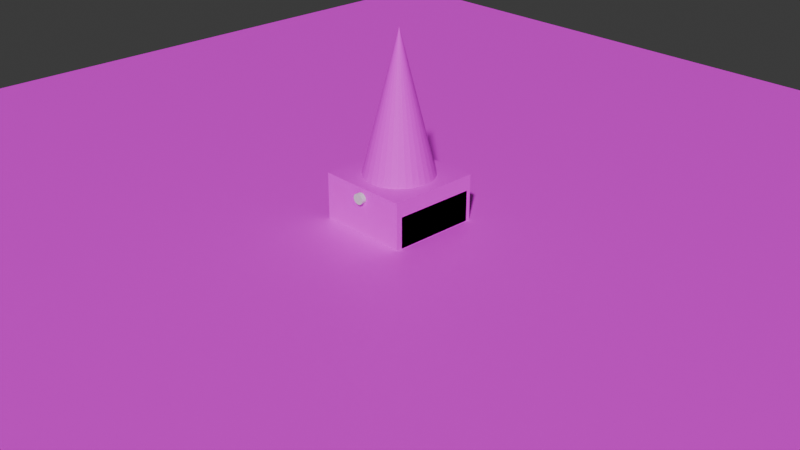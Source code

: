 # Source: battle-city.blend  (saved by Blender 4.0.36; exported with 4.5.12 LTS)
import bpy
from mathutils import Matrix  # noqa: F401  (used for matrix-valued properties, if any)

bpy.ops.wm.read_factory_settings(use_empty=True)
scene = bpy.context.scene
scene.name = 'Scene'

# ---- collections
col_collection = bpy.data.collections.new('Collection'); scene.collection.children.link(col_collection)

# ---- images (referenced by path relative to the original .blend; pixels are not part of the script)
import os
ASSET_DIR = os.environ.get("B2B_ASSET_DIR", "")  # directory of the original .blend (textures are referenced by path, not embedded)
HERE = os.path.dirname(os.path.abspath(__file__))  # packed textures are extracted next to this script under _unpacked/

def load_image(name, relpath, width, height, colorspace="sRGB"):
    """Load a texture the original file referenced (path relative to the .blend, or extracted next to this script)."""
    p = next((c for c in (os.path.join(HERE, relpath), os.path.join(ASSET_DIR, relpath)) if relpath and os.path.exists(c)), "")
    if p:
        img = bpy.data.images.load(p, check_existing=True)
        img.name = name
    else:  # same state as the original file: an image datablock whose file is absent (Cycles renders it pink)
        img = bpy.data.images.new(name, width, height)
        img.source = "FILE"
        img.filepath = "//" + (relpath or name)
    img.colorspace_settings.name = colorspace
    return img
img_base_banner_png = load_image('base-banner.png', 'base-banner.png', 1024, 1024, 'sRGB')
img_terrain_png = load_image('terrain.png', 'terrain.png', 1024, 1024, 'sRGB')
img_projectile_png = load_image('projectile.png', 'projectile.png', 1024, 1024, 'sRGB')
img_brick_wall_png = load_image('brick-wall.png', 'brick-wall.png', 1024, 1024, 'sRGB')

# ---- materials (node trees are filled in below, after node groups)
mat_tank001 = bpy.data.materials.new('Tank001')
mat_tank001.alpha_threshold = 0.0
mat_tank001.use_transparent_shadow = False
mat_tank001.roughness = 0.5
mat_tank001.line_color = (0.0, 0.0, 0.0, 1.0)
mat_basebanner = bpy.data.materials.new('BaseBanner')
mat_basebanner.use_transparent_shadow = False
mat_terrain = bpy.data.materials.new('Terrain')
mat_terrain.use_transparent_shadow = False
mat_projectile = bpy.data.materials.new('Projectile')
mat_projectile.use_transparent_shadow = False
mat_brickwall = bpy.data.materials.new('BrickWall')
mat_brickwall.use_transparent_shadow = False

# ---- material node trees
mat_tank001.use_nodes = True; mat_tank001.node_tree.nodes.clear()
_N = mat_tank001.node_tree.nodes; _L = mat_tank001.node_tree.links
n0 = _N.new('ShaderNodeOutputMaterial'); n0.name = 'Material Output'; n0.location = (300, 300)
n1 = _N.new('ShaderNodeBsdfPrincipled'); n1.name = 'Principled BSDF'; n1.location = (10, 300)
n1.inputs[3].default_value = 1.45
_L.new(n1.outputs[0], n0.inputs[0])
n0.is_active_output = True
mat_basebanner.use_nodes = True; mat_basebanner.node_tree.nodes.clear()
_N = mat_basebanner.node_tree.nodes; _L = mat_basebanner.node_tree.links
n0 = _N.new('ShaderNodeBsdfPrincipled'); n0.name = 'Principled BSDF'; n0.location = (10, 300)
n0.inputs[3].default_value = 1.45
n1 = _N.new('ShaderNodeOutputMaterial'); n1.name = 'Material Output'; n1.location = (300, 300)
n2 = _N.new('ShaderNodeTexImage'); n2.name = 'Image Texture'; n2.location = (-311, 144)
n2.image = img_base_banner_png
_L.new(n0.outputs[0], n1.inputs[0])
_L.new(n2.outputs[0], n0.inputs[0])
n1.is_active_output = True
mat_terrain.use_nodes = True; mat_terrain.node_tree.nodes.clear()
_N = mat_terrain.node_tree.nodes; _L = mat_terrain.node_tree.links
n0 = _N.new('ShaderNodeBsdfPrincipled'); n0.name = 'Principled BSDF'; n0.location = (10, 300)
n0.inputs[3].default_value = 1.45
n1 = _N.new('ShaderNodeOutputMaterial'); n1.name = 'Material Output'; n1.location = (300, 300)
n2 = _N.new('ShaderNodeTexImage'); n2.name = 'Image Texture'; n2.location = (-338, 114)
n2.image = img_terrain_png
_L.new(n0.outputs[0], n1.inputs[0])
_L.new(n2.outputs[0], n0.inputs[0])
n1.is_active_output = True
mat_projectile.use_nodes = True; mat_projectile.node_tree.nodes.clear()
_N = mat_projectile.node_tree.nodes; _L = mat_projectile.node_tree.links
n0 = _N.new('ShaderNodeBsdfPrincipled'); n0.name = 'Principled BSDF'; n0.location = (10, 300)
n0.inputs[3].default_value = 1.45
n1 = _N.new('ShaderNodeOutputMaterial'); n1.name = 'Material Output'; n1.location = (300, 300)
n2 = _N.new('ShaderNodeTexImage'); n2.name = 'Image Texture'; n2.location = (-340, 223)
n2.image = img_projectile_png
_L.new(n0.outputs[0], n1.inputs[0])
_L.new(n2.outputs[0], n0.inputs[0])
n1.is_active_output = True
mat_brickwall.use_nodes = True; mat_brickwall.node_tree.nodes.clear()
_N = mat_brickwall.node_tree.nodes; _L = mat_brickwall.node_tree.links
n0 = _N.new('ShaderNodeBsdfPrincipled'); n0.name = 'Principled BSDF'; n0.location = (10, 300)
n0.inputs[3].default_value = 1.45
n1 = _N.new('ShaderNodeOutputMaterial'); n1.name = 'Material Output'; n1.location = (300, 300)
n2 = _N.new('ShaderNodeTexImage'); n2.name = 'Image Texture'; n2.location = (-370, 233)
n2.image = img_brick_wall_png
_L.new(n0.outputs[0], n1.inputs[0])
_L.new(n2.outputs[0], n0.inputs[0])
n1.is_active_output = True

# ---- world
world_world = bpy.data.worlds.new('World'); scene.world = world_world
world_world.use_nodes = True; world_world.node_tree.nodes.clear()
_N = world_world.node_tree.nodes; _L = world_world.node_tree.links
n0 = _N.new('ShaderNodeOutputWorld'); n0.name = 'World Output'; n0.location = (300, 300)
n1 = _N.new('ShaderNodeBackground'); n1.name = 'Background'; n1.location = (10, 300)
n1.inputs[0].default_value = (0.05088, 0.05088, 0.05088, 1.0)
_L.new(n1.outputs[0], n0.inputs[0])
n0.is_active_output = True
world_world.color = (0.05088, 0.05088, 0.05088)
world_world.use_sun_shadow = False
world_world.sun_shadow_jitter_overblur = 0.0

# ---- cameras
cam_camera = bpy.data.cameras.new('Camera')
cam_camera.clip_end = 100.0
cam_camera.ortho_scale = 7.314

# ---- meshes
me_tank001 = bpy.data.meshes.new('Tank001')
me_tank001.from_pydata([(-0.5, -0.4361, 0.003613), (-0.5, -0.4361, 0.3369), (-0.5, 0.4528, 0.003613), (-0.5, 0.4528, 0.3369), (-0.25, -0.4361, 0.003613), (-0.25, -0.4361, 0.3369), (-0.25, 0.4528, 0.003613), (-0.25, 0.4528, 0.3369), (0.25, -0.4361, 0.003613), (0.25, -0.4361, 0.3369), (0.25, 0.4528, 0.003613), (0.25, 0.4528, 0.3369), (0.5, -0.4361, 0.003613), (0.5, -0.4361, 0.3369), (0.5, 0.4528, 0.003613), (0.5, 0.4528, 0.3369), (-9.746e-08, -0.1027, 0.4481), (-9.746e-08, -0.5472, 0.4481), (0.01219, -0.1027, 0.447), (0.01219, -0.5472, 0.447), (0.02392, -0.1027, 0.4438), (0.02392, -0.5472, 0.4438), (0.03472, -0.1027, 0.4387), (0.03472, -0.5472, 0.4387), (0.04419, -0.1027, 0.4318), (0.04419, -0.5472, 0.4318), (0.05197, -0.1027, 0.4234), (0.05197, -0.5472, 0.4234), (0.05774, -0.1027, 0.4138), (0.05774, -0.5472, 0.4138), (0.0613, -0.1027, 0.4033), (0.0613, -0.5472, 0.4033), (0.0625, -0.1027, 0.3925), (0.0625, -0.5472, 0.3925), (0.0613, -0.1027, 0.3817), (0.0613, -0.5472, 0.3817), (0.05774, -0.1027, 0.3712), (0.05774, -0.5472, 0.3712), (0.05197, -0.1027, 0.3616), (0.05197, -0.5472, 0.3616), (0.04419, -0.1027, 0.3532), (0.04419, -0.5472, 0.3532), (0.03472, -0.1027, 0.3463), (0.03472, -0.5472, 0.3463), (0.02392, -0.1027, 0.3412), (0.02392, -0.5472, 0.3412), (0.01219, -0.1027, 0.338), (0.01219, -0.5472, 0.338), (-9.746e-08, -0.1027, 0.3369), (-9.746e-08, -0.5472, 0.3369), (-0.01219, -0.1027, 0.338), (-0.01219, -0.5472, 0.338), (-0.02392, -0.1027, 0.3412), (-0.02392, -0.5472, 0.3412), (-0.03472, -0.1027, 0.3463), (-0.03472, -0.5472, 0.3463), (-0.04419, -0.1027, 0.3532), (-0.04419, -0.5472, 0.3532), (-0.05197, -0.1027, 0.3616), (-0.05197, -0.5472, 0.3616), (-0.05774, -0.1027, 0.3712), (-0.05774, -0.5472, 0.3712), (-0.0613, -0.1027, 0.3817), (-0.0613, -0.5472, 0.3817), (-0.0625, -0.1027, 0.3925), (-0.0625, -0.5472, 0.3925), (-0.0613, -0.1027, 0.4033), (-0.0613, -0.5472, 0.4033), (-0.05774, -0.1027, 0.4138), (-0.05774, -0.5472, 0.4138), (-0.05197, -0.1027, 0.4234), (-0.05197, -0.5472, 0.4234), (-0.04419, -0.1027, 0.4318), (-0.04419, -0.5472, 0.4318), (-0.03472, -0.1027, 0.4387), (-0.03472, -0.5472, 0.4387), (-0.02392, -0.1027, 0.4438), (-0.02392, -0.5472, 0.4438), (-0.01219, -0.1027, 0.447), (-0.01219, -0.5472, 0.447), (-9.746e-08, 0.2306, 0.2814), (-9.746e-08, 0.2306, 0.5036), (0.04877, 0.2263, 0.2814), (0.04877, 0.2263, 0.5036), (0.09567, 0.2137, 0.2814), (0.09567, 0.2137, 0.5036), (0.1389, 0.1932, 0.2814), (0.1389, 0.1932, 0.5036), (0.1768, 0.1655, 0.2814), (0.1768, 0.1655, 0.5036), (0.2079, 0.1319, 0.2814), (0.2079, 0.1319, 0.5036), (0.231, 0.09344, 0.2814), (0.231, 0.09344, 0.5036), (0.2452, 0.05175, 0.2814), (0.2452, 0.05175, 0.5036), (0.25, 0.008394, 0.2814), (0.25, 0.008394, 0.5036), (0.2452, -0.03496, 0.2814), (0.2452, -0.03496, 0.5036), (0.231, -0.07665, 0.2814), (0.231, -0.07665, 0.5036), (0.2079, -0.1151, 0.2814), (0.2079, -0.1151, 0.5036), (0.1768, -0.1487, 0.2814), (0.1768, -0.1487, 0.5036), (0.1389, -0.1764, 0.2814), (0.1389, -0.1764, 0.5036), (0.09567, -0.1969, 0.2814), (0.09567, -0.1969, 0.5036), (0.04877, -0.2096, 0.2814), (0.04877, -0.2096, 0.5036), (-9.746e-08, -0.2138, 0.2814), (-9.746e-08, -0.2138, 0.5036), (-0.04877, -0.2096, 0.2814), (-0.04877, -0.2096, 0.5036), (-0.09567, -0.1969, 0.2814), (-0.09567, -0.1969, 0.5036), (-0.1389, -0.1764, 0.2814), (-0.1389, -0.1764, 0.5036), (-0.1768, -0.1487, 0.2814), (-0.1768, -0.1487, 0.5036), (-0.2079, -0.1151, 0.2814), (-0.2079, -0.1151, 0.5036), (-0.231, -0.07665, 0.2814), (-0.231, -0.07665, 0.5036), (-0.2452, -0.03496, 0.2814), (-0.2452, -0.03496, 0.5036), (-0.25, 0.008394, 0.2814), (-0.25, 0.008394, 0.5036), (-0.2452, 0.05175, 0.2814), (-0.2452, 0.05175, 0.5036), (-0.231, 0.09344, 0.2814), (-0.231, 0.09344, 0.5036), (-0.2079, 0.1319, 0.2814), (-0.2079, 0.1319, 0.5036), (-0.1768, 0.1655, 0.2814), (-0.1768, 0.1655, 0.5036), (-0.1389, 0.1932, 0.2814), (-0.1389, 0.1932, 0.5036), (-0.09567, 0.2137, 0.2814), (-0.09567, 0.2137, 0.5036), (-0.04877, 0.2263, 0.2814), (-0.04877, 0.2263, 0.5036), (0.25, 0.3417, 0.2814), (0.25, 0.3417, 0.05917), (0.25, -0.3249, 0.2814), (0.25, -0.3249, 0.05917), (-0.25, 0.3417, 0.2814), (-0.25, 0.3417, 0.05917), (-0.25, -0.3249, 0.2814), (-0.25, -0.3249, 0.05917)], [], [(0, 1, 3, 2), (2, 3, 7, 6), (6, 7, 5, 4), (4, 5, 1, 0), (2, 6, 4, 0), (7, 3, 1, 5), (8, 9, 11, 10), (10, 11, 15, 14), (14, 15, 13, 12), (12, 13, 9, 8), (10, 14, 12, 8), (15, 11, 9, 13), (16, 17, 19, 18), (18, 19, 21, 20), (20, 21, 23, 22), (22, 23, 25, 24), (24, 25, 27, 26), (26, 27, 29, 28), (28, 29, 31, 30), (30, 31, 33, 32), (32, 33, 35, 34), (34, 35, 37, 36), (36, 37, 39, 38), (38, 39, 41, 40), (40, 41, 43, 42), (42, 43, 45, 44), (44, 45, 47, 46), (46, 47, 49, 48), (48, 49, 51, 50), (50, 51, 53, 52), (52, 53, 55, 54), (54, 55, 57, 56), (56, 57, 59, 58), (58, 59, 61, 60), (60, 61, 63, 62), (62, 63, 65, 64), (64, 65, 67, 66), (66, 67, 69, 68), (68, 69, 71, 70), (70, 71, 73, 72), (72, 73, 75, 74), (74, 75, 77, 76), (19, 17, 79, 77, 75, 73, 71, 69, 67, 65, 63, 61, 59, 57, 55, 53, 51, 49, 47, 45, 43, 41, 39, 37, 35, 33, 31, 29, 27, 25, 23, 21), (76, 77, 79, 78), (78, 79, 17, 16), (16, 18, 20, 22, 24, 26, 28, 30, 32, 34, 36, 38, 40, 42, 44, 46, 48, 50, 52, 54, 56, 58, 60, 62, 64, 66, 68, 70, 72, 74, 76, 78), (80, 81, 83, 82), (82, 83, 85, 84), (84, 85, 87, 86), (86, 87, 89, 88), (88, 89, 91, 90), (90, 91, 93, 92), (92, 93, 95, 94), (94, 95, 97, 96), (96, 97, 99, 98), (98, 99, 101, 100), (100, 101, 103, 102), (102, 103, 105, 104), (104, 105, 107, 106), (106, 107, 109, 108), (108, 109, 111, 110), (110, 111, 113, 112), (112, 113, 115, 114), (114, 115, 117, 116), (116, 117, 119, 118), (118, 119, 121, 120), (120, 121, 123, 122), (122, 123, 125, 124), (124, 125, 127, 126), (126, 127, 129, 128), (128, 129, 131, 130), (130, 131, 133, 132), (132, 133, 135, 134), (134, 135, 137, 136), (136, 137, 139, 138), (138, 139, 141, 140), (83, 81, 143, 141, 139, 137, 135, 133, 131, 129, 127, 125, 123, 121, 119, 117, 115, 113, 111, 109, 107, 105, 103, 101, 99, 97, 95, 93, 91, 89, 87, 85), (140, 141, 143, 142), (142, 143, 81, 80), (80, 82, 84, 86, 88, 90, 92, 94, 96, 98, 100, 102, 104, 106, 108, 110, 112, 114, 116, 118, 120, 122, 124, 126, 128, 130, 132, 134, 136, 138, 140, 142), (144, 148, 150, 146), (147, 146, 150, 151), (151, 150, 148, 149), (149, 145, 147, 151), (145, 144, 146, 147), (149, 148, 144, 145)])
_uv = me_tank001.uv_layers.new(name='UVMap')
_uv.uv.foreach_set('vector', [0.375, 0.0, 0.625, 0.0, 0.625, 0.25, 0.375, 0.25, 0.375, 0.25, 0.625, 0.25, 0.625, 0.5, 0.375, 0.5, 0.375, 0.5, 0.625, 0.5, 0.625, 0.75, 0.375, 0.75, 0.375, 0.75, 0.625, 0.75, 0.625, 1.0, 0.375, 1.0, 0.125, 0.5, 0.375, 0.5, 0.375, 0.75, 0.125, 0.75, 0.625, 0.5, 0.875, 0.5, 0.875, 0.75, 0.625, 0.75, 0.375, 0.0, 0.625, 0.0, 0.625, 0.25, 0.375, 0.25, 0.375, 0.25, 0.625, 0.25, 0.625, 0.5, 0.375, 0.5, 0.375, 0.5, 0.625, 0.5, 0.625, 0.75, 0.375, 0.75, 0.375, 0.75, 0.625, 0.75, 0.625, 1.0, 0.375, 1.0, 0.125, 0.5, 0.375, 0.5, 0.375, 0.75, 0.125, 0.75, 0.625, 0.5, 0.875, 0.5, 0.875, 0.75, 0.625, 0.75, 1.0, 0.5, 1.0, 1.0, 0.9688, 1.0, 0.9688, 0.5, 0.9688, 0.5, 0.9688, 1.0, 0.9375, 1.0, 0.9375, 0.5, 0.9375, 0.5, 0.9375, 1.0, 0.9062, 1.0, 0.9062, 0.5, 0.9062, 0.5, 0.9062, 1.0, 0.875, 1.0, 0.875, 0.5, 0.875, 0.5, 0.875, 1.0, 0.8438, 1.0, 0.8438, 0.5, 0.8438, 0.5, 0.8438, 1.0, 0.8125, 1.0, 0.8125, 0.5, 0.8125, 0.5, 0.8125, 1.0, 0.7812, 1.0, 0.7812, 0.5, 0.7812, 0.5, 0.7812, 1.0, 0.75, 1.0, 0.75, 0.5, 0.75, 0.5, 0.75, 1.0, 0.7188, 1.0, 0.7188, 0.5, 0.7188, 0.5, 0.7188, 1.0, 0.6875, 1.0, 0.6875, 0.5, 0.6875, 0.5, 0.6875, 1.0, 0.6562, 1.0, 0.6562, 0.5, 0.6562, 0.5, 0.6562, 1.0, 0.625, 1.0, 0.625, 0.5, 0.625, 0.5, 0.625, 1.0, 0.5938, 1.0, 0.5938, 0.5, 0.5938, 0.5, 0.5938, 1.0, 0.5625, 1.0, 0.5625, 0.5, 0.5625, 0.5, 0.5625, 1.0, 0.5312, 1.0, 0.5312, 0.5, 0.5312, 0.5, 0.5312, 1.0, 0.5, 1.0, 0.5, 0.5, 0.5, 0.5, 0.5, 1.0, 0.4688, 1.0, 0.4688, 0.5, 0.4688, 0.5, 0.4688, 1.0, 0.4375, 1.0, 0.4375, 0.5, 0.4375, 0.5, 0.4375, 1.0, 0.4062, 1.0, 0.4062, 0.5, 0.4062, 0.5, 0.4062, 1.0, 0.375, 1.0, 0.375, 0.5, 0.375, 0.5, 0.375, 1.0, 0.3438, 1.0, 0.3438, 0.5, 0.3438, 0.5, 0.3438, 1.0, 0.3125, 1.0, 0.3125, 0.5, 0.3125, 0.5, 0.3125, 1.0, 0.2812, 1.0, 0.2812, 0.5, 0.2812, 0.5, 0.2812, 1.0, 0.25, 1.0, 0.25, 0.5, 0.25, 0.5, 0.25, 1.0, 0.2188, 1.0, 0.2188, 0.5, 0.2188, 0.5, 0.2188, 1.0, 0.1875, 1.0, 0.1875, 0.5, 0.1875, 0.5, 0.1875, 1.0, 0.1562, 1.0, 0.1562, 0.5, 0.1562, 0.5, 0.1562, 1.0, 0.125, 1.0, 0.125, 0.5, 0.125, 0.5, 0.125, 1.0, 0.09375, 1.0, 0.09375, 0.5, 0.09375, 0.5, 0.09375, 1.0, 0.0625, 1.0, 0.0625, 0.5, 0.2968, 0.4854, 0.25, 0.49, 0.2032, 0.4854, 0.1582, 0.4717, 0.1167, 0.4496, 0.08029, 0.4197, 0.05045, 0.3833, 0.02827, 0.3418, 0.01461, 0.2968, 0.01, 0.25, 0.01461, 0.2032, 0.02827, 0.1582, 0.05045, 0.1167, 0.08029, 0.08029, 0.1167, 0.05045, 0.1582, 0.02827, 0.2032, 0.01461, 0.25, 0.01, 0.2968, 0.01461, 0.3418, 0.02827, 0.3833, 0.05045, 0.4197, 0.08029, 0.4496, 0.1167, 0.4717, 0.1582, 0.4854, 0.2032, 0.49, 0.25, 0.4854, 0.2968, 0.4717, 0.3418, 0.4496, 0.3833, 0.4197, 0.4197, 0.3833, 0.4496, 0.3418, 0.4717, 0.0625, 0.5, 0.0625, 1.0, 0.03125, 1.0, 0.03125, 0.5, 0.03125, 0.5, 0.03125, 1.0, 0.0, 1.0, 0.0, 0.5, 0.75, 0.49, 0.7968, 0.4854, 0.8418, 0.4717, 0.8833, 0.4496, 0.9197, 0.4197, 0.9496, 0.3833, 0.9717, 0.3418, 0.9854, 0.2968, 0.99, 0.25, 0.9854, 0.2032, 0.9717, 0.1582, 0.9496, 0.1167, 0.9197, 0.08029, 0.8833, 0.05045, 0.8418, 0.02827, 0.7968, 0.01461, 0.75, 0.01, 0.7032, 0.01461, 0.6582, 0.02827, 0.6167, 0.05045, 0.5803, 0.08029, 0.5504, 0.1167, 0.5283, 0.1582, 0.5146, 0.2032, 0.51, 0.25, 0.5146, 0.2968, 0.5283, 0.3418, 0.5504, 0.3833, 0.5803, 0.4197, 0.6167, 0.4496, 0.6582, 0.4717, 0.7032, 0.4854, 1.0, 0.5, 1.0, 1.0, 0.9688, 1.0, 0.9688, 0.5, 0.9688, 0.5, 0.9688, 1.0, 0.9375, 1.0, 0.9375, 0.5, 0.9375, 0.5, 0.9375, 1.0, 0.9062, 1.0, 0.9062, 0.5, 0.9062, 0.5, 0.9062, 1.0, 0.875, 1.0, 0.875, 0.5, 0.875, 0.5, 0.875, 1.0, 0.8438, 1.0, 0.8438, 0.5, 0.8438, 0.5, 0.8438, 1.0, 0.8125, 1.0, 0.8125, 0.5, 0.8125, 0.5, 0.8125, 1.0, 0.7812, 1.0, 0.7812, 0.5, 0.7812, 0.5, 0.7812, 1.0, 0.75, 1.0, 0.75, 0.5, 0.75, 0.5, 0.75, 1.0, 0.7188, 1.0, 0.7188, 0.5, 0.7188, 0.5, 0.7188, 1.0, 0.6875, 1.0, 0.6875, 0.5, 0.6875, 0.5, 0.6875, 1.0, 0.6562, 1.0, 0.6562, 0.5, 0.6562, 0.5, 0.6562, 1.0, 0.625, 1.0, 0.625, 0.5, 0.625, 0.5, 0.625, 1.0, 0.5938, 1.0, 0.5938, 0.5, 0.5938, 0.5, 0.5938, 1.0, 0.5625, 1.0, 0.5625, 0.5, 0.5625, 0.5, 0.5625, 1.0, 0.5312, 1.0, 0.5312, 0.5, 0.5312, 0.5, 0.5312, 1.0, 0.5, 1.0, 0.5, 0.5, 0.5, 0.5, 0.5, 1.0, 0.4688, 1.0, 0.4688, 0.5, 0.4688, 0.5, 0.4688, 1.0, 0.4375, 1.0, 0.4375, 0.5, 0.4375, 0.5, 0.4375, 1.0, 0.4062, 1.0, 0.4062, 0.5, 0.4062, 0.5, 0.4062, 1.0, 0.375, 1.0, 0.375, 0.5, 0.375, 0.5, 0.375, 1.0, 0.3438, 1.0, 0.3438, 0.5, 0.3438, 0.5, 0.3438, 1.0, 0.3125, 1.0, 0.3125, 0.5, 0.3125, 0.5, 0.3125, 1.0, 0.2812, 1.0, 0.2812, 0.5, 0.2812, 0.5, 0.2812, 1.0, 0.25, 1.0, 0.25, 0.5, 0.25, 0.5, 0.25, 1.0, 0.2188, 1.0, 0.2188, 0.5, 0.2188, 0.5, 0.2188, 1.0, 0.1875, 1.0, 0.1875, 0.5, 0.1875, 0.5, 0.1875, 1.0, 0.1562, 1.0, 0.1562, 0.5, 0.1562, 0.5, 0.1562, 1.0, 0.125, 1.0, 0.125, 0.5, 0.125, 0.5, 0.125, 1.0, 0.09375, 1.0, 0.09375, 0.5, 0.09375, 0.5, 0.09375, 1.0, 0.0625, 1.0, 0.0625, 0.5, 0.2968, 0.4854, 0.25, 0.49, 0.2032, 0.4854, 0.1582, 0.4717, 0.1167, 0.4496, 0.08029, 0.4197, 0.05045, 0.3833, 0.02827, 0.3418, 0.01461, 0.2968, 0.01, 0.25, 0.01461, 0.2032, 0.02827, 0.1582, 0.05045, 0.1167, 0.08029, 0.08029, 0.1167, 0.05045, 0.1582, 0.02827, 0.2032, 0.01461, 0.25, 0.01, 0.2968, 0.01461, 0.3418, 0.02827, 0.3833, 0.05045, 0.4197, 0.08029, 0.4496, 0.1167, 0.4717, 0.1582, 0.4854, 0.2032, 0.49, 0.25, 0.4854, 0.2968, 0.4717, 0.3418, 0.4496, 0.3833, 0.4197, 0.4197, 0.3833, 0.4496, 0.3418, 0.4717, 0.0625, 0.5, 0.0625, 1.0, 0.03125, 1.0, 0.03125, 0.5, 0.03125, 0.5, 0.03125, 1.0, 0.0, 1.0, 0.0, 0.5, 0.75, 0.49, 0.7968, 0.4854, 0.8418, 0.4717, 0.8833, 0.4496, 0.9197, 0.4197, 0.9496, 0.3833, 0.9717, 0.3418, 0.9854, 0.2968, 0.99, 0.25, 0.9854, 0.2032, 0.9717, 0.1582, 0.9496, 0.1167, 0.9197, 0.08029, 0.8833, 0.05045, 0.8418, 0.02827, 0.7968, 0.01461, 0.75, 0.01, 0.7032, 0.01461, 0.6582, 0.02827, 0.6167, 0.05045, 0.5803, 0.08029, 0.5504, 0.1167, 0.5283, 0.1582, 0.5146, 0.2032, 0.51, 0.25, 0.5146, 0.2968, 0.5283, 0.3418, 0.5504, 0.3833, 0.5803, 0.4197, 0.6167, 0.4496, 0.6582, 0.4717, 0.7032, 0.4854, 0.625, 0.5, 0.875, 0.5, 0.875, 0.75, 0.625, 0.75, 0.375, 0.75, 0.625, 0.75, 0.625, 1.0, 0.375, 1.0, 0.375, 0.0, 0.625, 0.0, 0.625, 0.25, 0.375, 0.25, 0.125, 0.5, 0.375, 0.5, 0.375, 0.75, 0.125, 0.75, 0.375, 0.5, 0.625, 0.5, 0.625, 0.75, 0.375, 0.75, 0.375, 0.25, 0.625, 0.25, 0.625, 0.5, 0.375, 0.5])
me_tank001.materials.append(mat_tank001)
me_tank001.update()
me_basebanner = bpy.data.meshes.new('BaseBanner')
me_basebanner.from_pydata([(0.0, 0.5, 0.0), (0.09755, 0.4904, 0.0), (0.1913, 0.4619, 0.0), (0.2778, 0.4157, 0.0), (0.3536, 0.3536, 0.0), (0.4157, 0.2778, 0.0), (0.4619, 0.1913, 0.0), (0.4904, 0.09755, 0.0), (0.5, 0.0, 0.0), (0.4904, -0.09755, 0.0), (0.4619, -0.1913, 0.0), (0.4157, -0.2778, 0.0), (0.3536, -0.3536, 0.0), (0.2778, -0.4157, 0.0), (0.1913, -0.4619, 0.0), (0.09755, -0.4904, 0.0), (0.0, -0.5, 0.0), (-0.09755, -0.4904, 0.0), (-0.1913, -0.4619, 0.0), (-0.2778, -0.4157, 0.0), (-0.3536, -0.3536, 0.0), (-0.4157, -0.2778, 0.0), (-0.4619, -0.1913, 0.0), (-0.4904, -0.09755, 0.0), (-0.5, 0.0, 0.0), (-0.4904, 0.09755, 0.0), (-0.4619, 0.1913, 0.0), (-0.4157, 0.2778, 0.0), (-0.3536, 0.3536, 0.0), (-0.2778, 0.4157, 0.0), (-0.1913, 0.4619, 0.0), (-0.09755, 0.4904, 0.0), (0.0, 0.0, 2.0)], [], [(0, 32, 1), (1, 32, 2), (2, 32, 3), (3, 32, 4), (4, 32, 5), (5, 32, 6), (6, 32, 7), (7, 32, 8), (8, 32, 9), (9, 32, 10), (10, 32, 11), (11, 32, 12), (12, 32, 13), (13, 32, 14), (14, 32, 15), (15, 32, 16), (16, 32, 17), (17, 32, 18), (18, 32, 19), (19, 32, 20), (20, 32, 21), (21, 32, 22), (22, 32, 23), (23, 32, 24), (24, 32, 25), (25, 32, 26), (26, 32, 27), (27, 32, 28), (28, 32, 29), (29, 32, 30), (0, 1, 2, 3, 4, 5, 6, 7, 8, 9, 10, 11, 12, 13, 14, 15, 16, 17, 18, 19, 20, 21, 22, 23, 24, 25, 26, 27, 28, 29, 30, 31), (30, 32, 31), (31, 32, 0)])
_uv = me_basebanner.uv_layers.new(name='UVMap')
_uv.uv.foreach_set('vector', [0.25, 0.49, 0.25, 0.25, 0.2968, 0.4854, 0.2968, 0.4854, 0.25, 0.25, 0.3418, 0.4717, 0.3418, 0.4717, 0.25, 0.25, 0.3833, 0.4496, 0.3833, 0.4496, 0.25, 0.25, 0.4197, 0.4197, 0.4197, 0.4197, 0.25, 0.25, 0.4496, 0.3833, 0.4496, 0.3833, 0.25, 0.25, 0.4717, 0.3418, 0.4717, 0.3418, 0.25, 0.25, 0.4854, 0.2968, 0.4854, 0.2968, 0.25, 0.25, 0.49, 0.25, 0.49, 0.25, 0.25, 0.25, 0.4854, 0.2032, 0.4854, 0.2032, 0.25, 0.25, 0.4717, 0.1582, 0.4717, 0.1582, 0.25, 0.25, 0.4496, 0.1167, 0.4496, 0.1167, 0.25, 0.25, 0.4197, 0.08029, 0.4197, 0.08029, 0.25, 0.25, 0.3833, 0.05045, 0.3833, 0.05045, 0.25, 0.25, 0.3418, 0.02827, 0.3418, 0.02827, 0.25, 0.25, 0.2968, 0.01461, 0.2968, 0.01461, 0.25, 0.25, 0.25, 0.01, 0.25, 0.01, 0.25, 0.25, 0.2032, 0.01461, 0.2032, 0.01461, 0.25, 0.25, 0.1582, 0.02827, 0.1582, 0.02827, 0.25, 0.25, 0.1167, 0.05045, 0.1167, 0.05045, 0.25, 0.25, 0.08029, 0.08029, 0.08029, 0.08029, 0.25, 0.25, 0.05045, 0.1167, 0.05045, 0.1167, 0.25, 0.25, 0.02827, 0.1582, 0.02827, 0.1582, 0.25, 0.25, 0.01461, 0.2032, 0.01461, 0.2032, 0.25, 0.25, 0.01, 0.25, 0.01, 0.25, 0.25, 0.25, 0.01461, 0.2968, 0.01461, 0.2968, 0.25, 0.25, 0.02827, 0.3418, 0.02827, 0.3418, 0.25, 0.25, 0.05045, 0.3833, 0.05045, 0.3833, 0.25, 0.25, 0.08029, 0.4197, 0.08029, 0.4197, 0.25, 0.25, 0.1167, 0.4496, 0.1167, 0.4496, 0.25, 0.25, 0.1582, 0.4717, 0.75, 0.49, 0.7968, 0.4854, 0.8418, 0.4717, 0.8833, 0.4496, 0.9197, 0.4197, 0.9496, 0.3833, 0.9717, 0.3418, 0.9854, 0.2968, 0.99, 0.25, 0.9854, 0.2032, 0.9717, 0.1582, 0.9496, 0.1167, 0.9197, 0.08029, 0.8833, 0.05045, 0.8418, 0.02827, 0.7968, 0.01461, 0.75, 0.01, 0.7032, 0.01461, 0.6582, 0.02827, 0.6167, 0.05045, 0.5803, 0.08029, 0.5504, 0.1167, 0.5283, 0.1582, 0.5146, 0.2032, 0.51, 0.25, 0.5146, 0.2968, 0.5283, 0.3418, 0.5504, 0.3833, 0.5803, 0.4197, 0.6167, 0.4496, 0.6582, 0.4717, 0.7032, 0.4854, 0.1582, 0.4717, 0.25, 0.25, 0.2032, 0.4854, 0.2032, 0.4854, 0.25, 0.25, 0.25, 0.49])
me_basebanner.materials.append(mat_basebanner)
me_basebanner.update()
me_terrain = bpy.data.meshes.new('Terrain')
me_terrain.from_pydata([(-6.5, -6.5, 0.0), (6.5, -6.5, 0.0), (-6.5, 6.5, 0.0), (6.5, 6.5, 0.0)], [], [(0, 1, 3, 2)])
_uv = me_terrain.uv_layers.new(name='UVMap')
_uv.uv.foreach_set('vector', [0.0, 0.0, 1.0, 0.0, 1.0, 1.0, 0.0, 1.0])
me_terrain.materials.append(mat_terrain)
me_terrain.update()
me_projectile = bpy.data.meshes.new('Projectile')
me_projectile.from_pydata([(0.0, 0.05, -0.15), (0.0, 0.05, 0.15), (0.009755, 0.04904, -0.15), (0.009755, 0.04904, 0.15), (0.01913, 0.04619, -0.15), (0.01913, 0.04619, 0.15), (0.02778, 0.04157, -0.15), (0.02778, 0.04157, 0.15), (0.03536, 0.03536, -0.15), (0.03536, 0.03536, 0.15), (0.04157, 0.02778, -0.15), (0.04157, 0.02778, 0.15), (0.04619, 0.01913, -0.15), (0.04619, 0.01913, 0.15), (0.04904, 0.009755, -0.15), (0.04904, 0.009755, 0.15), (0.05, 0.0, -0.15), (0.05, 0.0, 0.15), (0.04904, -0.009755, -0.15), (0.04904, -0.009755, 0.15), (0.04619, -0.01913, -0.15), (0.04619, -0.01913, 0.15), (0.04157, -0.02778, -0.15), (0.04157, -0.02778, 0.15), (0.03536, -0.03536, -0.15), (0.03536, -0.03536, 0.15), (0.02778, -0.04157, -0.15), (0.02778, -0.04157, 0.15), (0.01913, -0.04619, -0.15), (0.01913, -0.04619, 0.15), (0.009755, -0.04904, -0.15), (0.009755, -0.04904, 0.15), (0.0, -0.05, -0.15), (0.0, -0.05, 0.15), (-0.009755, -0.04904, -0.15), (-0.009755, -0.04904, 0.15), (-0.01913, -0.04619, -0.15), (-0.01913, -0.04619, 0.15), (-0.02778, -0.04157, -0.15), (-0.02778, -0.04157, 0.15), (-0.03536, -0.03536, -0.15), (-0.03536, -0.03536, 0.15), (-0.04157, -0.02778, -0.15), (-0.04157, -0.02778, 0.15), (-0.04619, -0.01913, -0.15), (-0.04619, -0.01913, 0.15), (-0.04904, -0.009755, -0.15), (-0.04904, -0.009755, 0.15), (-0.05, 0.0, -0.15), (-0.05, 0.0, 0.15), (-0.04904, 0.009755, -0.15), (-0.04904, 0.009755, 0.15), (-0.04619, 0.01913, -0.15), (-0.04619, 0.01913, 0.15), (-0.04157, 0.02778, -0.15), (-0.04157, 0.02778, 0.15), (-0.03536, 0.03536, -0.15), (-0.03536, 0.03536, 0.15), (-0.02778, 0.04157, -0.15), (-0.02778, 0.04157, 0.15), (-0.01913, 0.04619, -0.15), (-0.01913, 0.04619, 0.15), (-0.009755, 0.04904, -0.15), (-0.009755, 0.04904, 0.15)], [], [(0, 1, 3, 2), (2, 3, 5, 4), (4, 5, 7, 6), (6, 7, 9, 8), (8, 9, 11, 10), (10, 11, 13, 12), (12, 13, 15, 14), (14, 15, 17, 16), (16, 17, 19, 18), (18, 19, 21, 20), (20, 21, 23, 22), (22, 23, 25, 24), (24, 25, 27, 26), (26, 27, 29, 28), (28, 29, 31, 30), (30, 31, 33, 32), (32, 33, 35, 34), (34, 35, 37, 36), (36, 37, 39, 38), (38, 39, 41, 40), (40, 41, 43, 42), (42, 43, 45, 44), (44, 45, 47, 46), (46, 47, 49, 48), (48, 49, 51, 50), (50, 51, 53, 52), (52, 53, 55, 54), (54, 55, 57, 56), (56, 57, 59, 58), (58, 59, 61, 60), (3, 1, 63, 61, 59, 57, 55, 53, 51, 49, 47, 45, 43, 41, 39, 37, 35, 33, 31, 29, 27, 25, 23, 21, 19, 17, 15, 13, 11, 9, 7, 5), (60, 61, 63, 62), (62, 63, 1, 0), (0, 2, 4, 6, 8, 10, 12, 14, 16, 18, 20, 22, 24, 26, 28, 30, 32, 34, 36, 38, 40, 42, 44, 46, 48, 50, 52, 54, 56, 58, 60, 62)])
_uv = me_projectile.uv_layers.new(name='UVMap')
_uv.uv.foreach_set('vector', [1.0, 0.5, 1.0, 1.0, 0.9688, 1.0, 0.9688, 0.5, 0.9688, 0.5, 0.9688, 1.0, 0.9375, 1.0, 0.9375, 0.5, 0.9375, 0.5, 0.9375, 1.0, 0.9062, 1.0, 0.9062, 0.5, 0.9062, 0.5, 0.9062, 1.0, 0.875, 1.0, 0.875, 0.5, 0.875, 0.5, 0.875, 1.0, 0.8438, 1.0, 0.8438, 0.5, 0.8438, 0.5, 0.8438, 1.0, 0.8125, 1.0, 0.8125, 0.5, 0.8125, 0.5, 0.8125, 1.0, 0.7812, 1.0, 0.7812, 0.5, 0.7812, 0.5, 0.7812, 1.0, 0.75, 1.0, 0.75, 0.5, 0.75, 0.5, 0.75, 1.0, 0.7188, 1.0, 0.7188, 0.5, 0.7188, 0.5, 0.7188, 1.0, 0.6875, 1.0, 0.6875, 0.5, 0.6875, 0.5, 0.6875, 1.0, 0.6562, 1.0, 0.6562, 0.5, 0.6562, 0.5, 0.6562, 1.0, 0.625, 1.0, 0.625, 0.5, 0.625, 0.5, 0.625, 1.0, 0.5938, 1.0, 0.5938, 0.5, 0.5938, 0.5, 0.5938, 1.0, 0.5625, 1.0, 0.5625, 0.5, 0.5625, 0.5, 0.5625, 1.0, 0.5312, 1.0, 0.5312, 0.5, 0.5312, 0.5, 0.5312, 1.0, 0.5, 1.0, 0.5, 0.5, 0.5, 0.5, 0.5, 1.0, 0.4688, 1.0, 0.4688, 0.5, 0.4688, 0.5, 0.4688, 1.0, 0.4375, 1.0, 0.4375, 0.5, 0.4375, 0.5, 0.4375, 1.0, 0.4062, 1.0, 0.4062, 0.5, 0.4062, 0.5, 0.4062, 1.0, 0.375, 1.0, 0.375, 0.5, 0.375, 0.5, 0.375, 1.0, 0.3438, 1.0, 0.3438, 0.5, 0.3438, 0.5, 0.3438, 1.0, 0.3125, 1.0, 0.3125, 0.5, 0.3125, 0.5, 0.3125, 1.0, 0.2812, 1.0, 0.2812, 0.5, 0.2812, 0.5, 0.2812, 1.0, 0.25, 1.0, 0.25, 0.5, 0.25, 0.5, 0.25, 1.0, 0.2188, 1.0, 0.2188, 0.5, 0.2188, 0.5, 0.2188, 1.0, 0.1875, 1.0, 0.1875, 0.5, 0.1875, 0.5, 0.1875, 1.0, 0.1562, 1.0, 0.1562, 0.5, 0.1562, 0.5, 0.1562, 1.0, 0.125, 1.0, 0.125, 0.5, 0.125, 0.5, 0.125, 1.0, 0.09375, 1.0, 0.09375, 0.5, 0.09375, 0.5, 0.09375, 1.0, 0.0625, 1.0, 0.0625, 0.5, 0.2968, 0.4854, 0.25, 0.49, 0.2032, 0.4854, 0.1582, 0.4717, 0.1167, 0.4496, 0.08029, 0.4197, 0.05045, 0.3833, 0.02827, 0.3418, 0.01461, 0.2968, 0.01, 0.25, 0.01461, 0.2032, 0.02827, 0.1582, 0.05045, 0.1167, 0.08029, 0.08029, 0.1167, 0.05045, 0.1582, 0.02827, 0.2032, 0.01461, 0.25, 0.01, 0.2968, 0.01461, 0.3418, 0.02827, 0.3833, 0.05045, 0.4197, 0.08029, 0.4496, 0.1167, 0.4717, 0.1582, 0.4854, 0.2032, 0.49, 0.25, 0.4854, 0.2968, 0.4717, 0.3418, 0.4496, 0.3833, 0.4197, 0.4197, 0.3833, 0.4496, 0.3418, 0.4717, 0.0625, 0.5, 0.0625, 1.0, 0.03125, 1.0, 0.03125, 0.5, 0.03125, 0.5, 0.03125, 1.0, 0.0, 1.0, 0.0, 0.5, 0.75, 0.49, 0.7968, 0.4854, 0.8418, 0.4717, 0.8833, 0.4496, 0.9197, 0.4197, 0.9496, 0.3833, 0.9717, 0.3418, 0.9854, 0.2968, 0.99, 0.25, 0.9854, 0.2032, 0.9717, 0.1582, 0.9496, 0.1167, 0.9197, 0.08029, 0.8833, 0.05045, 0.8418, 0.02827, 0.7968, 0.01461, 0.75, 0.01, 0.7032, 0.01461, 0.6582, 0.02827, 0.6167, 0.05045, 0.5803, 0.08029, 0.5504, 0.1167, 0.5283, 0.1582, 0.5146, 0.2032, 0.51, 0.25, 0.5146, 0.2968, 0.5283, 0.3418, 0.5504, 0.3833, 0.5803, 0.4197, 0.6167, 0.4496, 0.6582, 0.4717, 0.7032, 0.4854])
me_projectile.materials.append(mat_projectile)
me_projectile.update()
me_brickwall = bpy.data.meshes.new('BrickWall')
me_brickwall.from_pydata([(-0.5, -0.5, 0.0), (-0.5, -0.5, 0.5), (-0.5, 0.5, 0.0), (-0.5, 0.5, 0.5), (0.5, -0.5, 0.0), (0.5, -0.5, 0.5), (0.5, 0.5, 0.0), (0.5, 0.5, 0.5)], [], [(0, 1, 3, 2), (2, 3, 7, 6), (6, 7, 5, 4), (4, 5, 1, 0), (2, 6, 4, 0), (7, 3, 1, 5)])
_uv = me_brickwall.uv_layers.new(name='UVMap')
_uv.uv.foreach_set('vector', [0.375, 0.0, 0.625, 0.0, 0.625, 0.25, 0.375, 0.25, 0.375, 0.25, 0.625, 0.25, 0.625, 0.5, 0.375, 0.5, 0.375, 0.5, 0.625, 0.5, 0.625, 0.75, 0.375, 0.75, 0.375, 0.75, 0.625, 0.75, 0.625, 1.0, 0.375, 1.0, 0.125, 0.5, 0.375, 0.5, 0.375, 0.75, 0.125, 0.75, 0.625, 0.5, 0.875, 0.5, 0.875, 0.75, 0.625, 0.75])
me_brickwall.materials.append(mat_brickwall)
me_brickwall.update()

# ---- objects
ob_camera = bpy.data.objects.new('Camera', cam_camera)
ob_tank001 = bpy.data.objects.new('Tank001', me_tank001)
ob_basebanner = bpy.data.objects.new('BaseBanner', me_basebanner)
ob_terrain = bpy.data.objects.new('Terrain', me_terrain)
ob_projectile = bpy.data.objects.new('Projectile', me_projectile)
ob_brickwall = bpy.data.objects.new('BrickWall', me_brickwall)

# ---- transforms, parenting, visibility, modifiers, constraints
ob_camera.location = (7.359, -6.926, 4.958)
ob_camera.rotation_euler = (1.109, 0.0, 0.8149)
ob_camera.lock_rotations_4d = False
ob_camera.empty_display_type = 'ARROWS'
ob_camera.color = (0.0, 0.0, 0.0, 0.0)
ob_camera.display_type = 'WIRE'
ob_camera.lineart.crease_threshold = 0.0
ob_tank001.location = (0.0, 0.0, 0.0)
ob_basebanner.location = (0.0, 0.0, 0.0)
ob_terrain.location = (0.0, 0.0, 0.0)
ob_projectile.location = (0.0, 0.0, 0.0)
ob_brickwall.location = (0.0, 0.0, 0.0)

# ---- collection membership
col_collection.objects.link(ob_camera)
col_collection.objects.link(ob_tank001)
col_collection.objects.link(ob_basebanner)
col_collection.objects.link(ob_terrain)
col_collection.objects.link(ob_projectile)
col_collection.objects.link(ob_brickwall)

# ---- scene / render settings (as saved in the file)
scene.camera = ob_camera
scene.frame_start = 1; scene.frame_end = 250; scene.frame_set(249)
scene.render.engine = 'BLENDER_EEVEE_NEXT'
scene.cycles.sampling_pattern = 'TABULATED_SOBOL'
bpy.context.view_layer.update()

# ---- added for rendering (the .blend has no usable light): sun
light_auto_sun = bpy.data.lights.new('AutoSun', 'SUN')
light_auto_sun.energy = 3.0
light_auto_sun.angle = 0.0523599
ob_auto_sun = bpy.data.objects.new('AutoSun', light_auto_sun)
scene.collection.objects.link(ob_auto_sun)
ob_auto_sun.rotation_euler = (0.872665, 0.174533, 0.523599)
bpy.context.view_layer.update()
